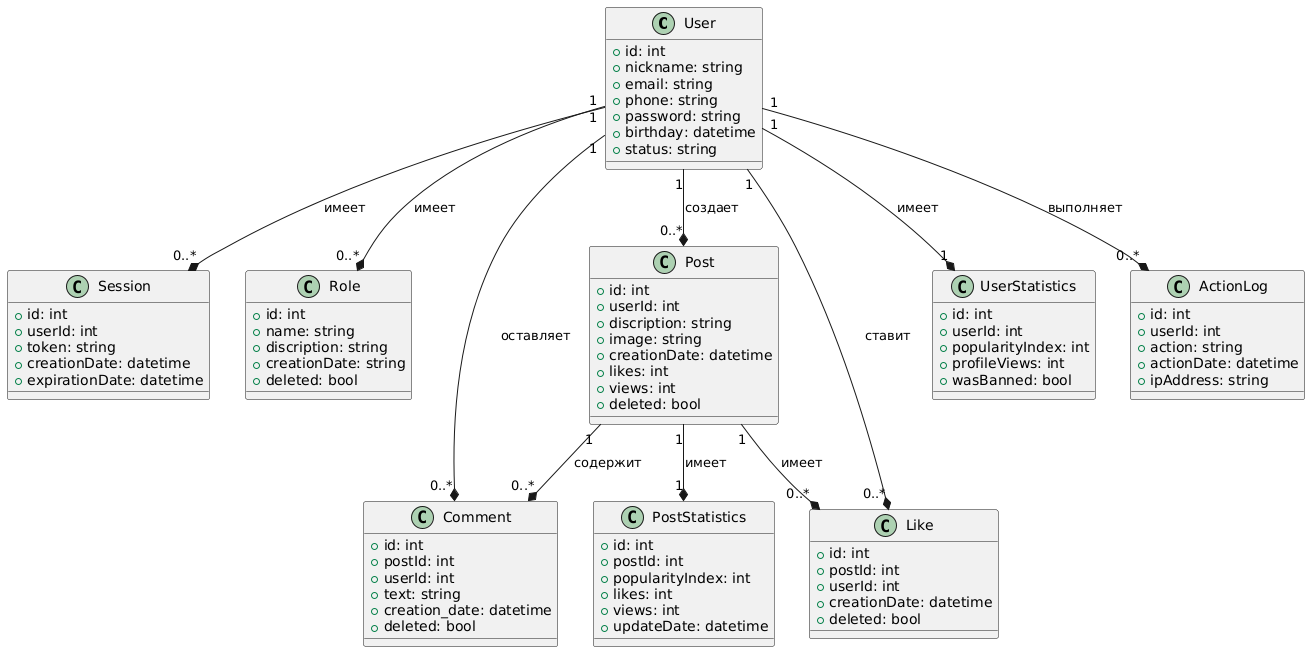

The diagram above was rendered by PlantUML. Its source (embedded in the PNG):
@startuml
'User Service
class User {
  + id: int
  + nickname: string
  + email: string
  + phone: string
  + password: string
  + birthday: datetime
  + status: string
}

class Session {
  + id: int
  + userId: int
  + token: string
  + creationDate: datetime
  + expirationDate: datetime
}

class Role {
  + id: int
  + name: string
  + discription: string
  + creationDate: string
  + deleted: bool
}

'Posts And Comments Service
class Post {
  + id: int
  + userId: int
  + discription: string
  + image: string
  + creationDate: datetime
  + likes: int
  + views: int
  + deleted: bool
}

class Comment {
  + id: int
  + postId: int
  + userId: int
  + text: string
  + creation_date: datetime
  + deleted: bool
}

class Like {
  + id: int
  + postId: int
  + userId: int
  + creationDate: datetime
  + deleted: bool
}

'Statistics Service
class PostStatistics {
    + id: int
    + postId: int
    + popularityIndex: int
    + likes: int
    + views: int
    + updateDate: datetime
}

class UserStatistics {
    + id: int
    + userId: int
    + popularityIndex: int
    + profileViews: int
    + wasBanned: bool
}

class ActionLog {
  + id: int
  + userId: int
  + action: string
  + actionDate: datetime
  + ipAddress: string
}

User "1" --* "0..*" Session : имеет
User "1" --* "0..*" Role : имеет
User "1" --* "0..*" Post : создает
User "1" --* "0..*" Comment : оставляет
User "1" --* "0..*" Like : ставит
Post "1" --* "0..*" Comment : содержит
Post "1" --* "0..*" Like : имеет
Post "1" --* "1" PostStatistics : имеет
User "1" --* "1" UserStatistics : имеет
User "1" --* "0..*" ActionLog : выполняет
@enduml